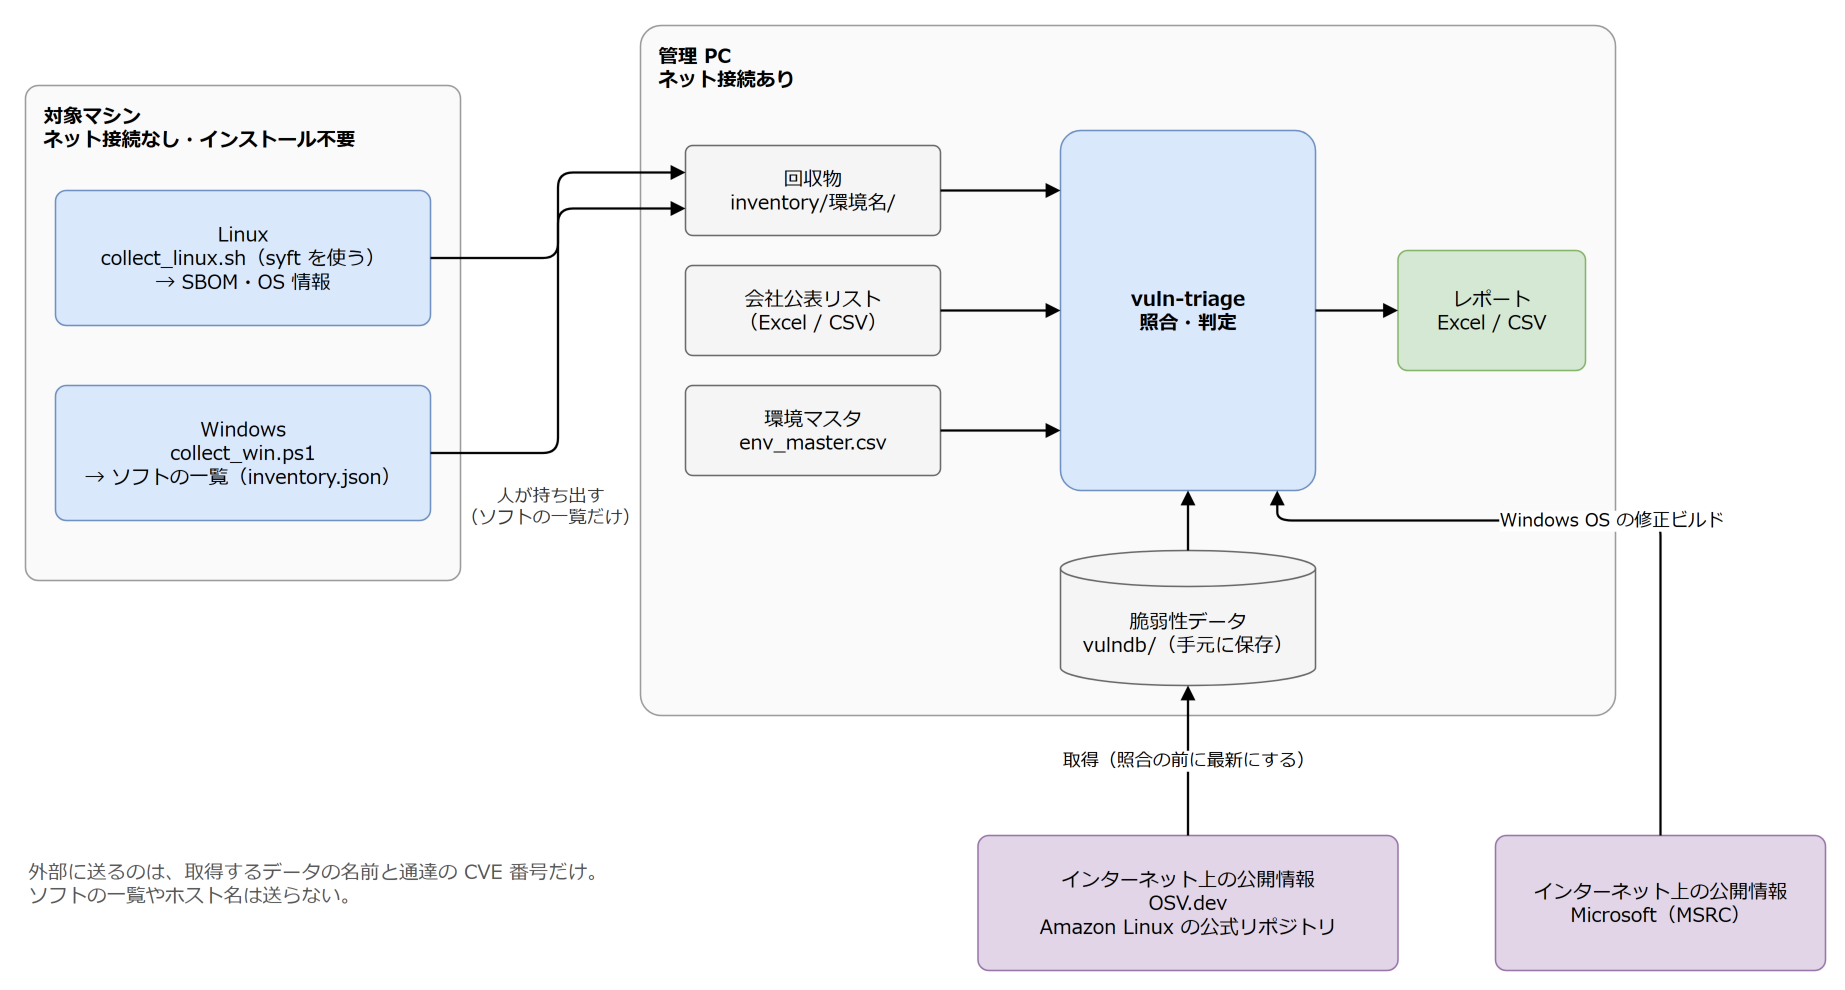

The diagram above was exported from draw.io. Its source (the exported page's mxGraphModel, read from the mxfile embedded in the PNG):
<mxGraphModel dx="1200" dy="800" grid="1" gridSize="10" guides="1" page="0" math="0" shadow="0">
  <root>
    <mxCell id="0" />
    <mxCell id="1" parent="0" />
    <mxCell id="c3" value="対象マシン&lt;br&gt;ネット接続なし・インストール不要" style="rounded=1;whiteSpace=wrap;html=1;arcSize=3;verticalAlign=top;align=left;spacingLeft=10;spacingTop=6;fontStyle=1;fontFamily=Meiryo;fontSize=13;fillColor=#FAFAFA;strokeColor=#999999;" vertex="1" parent="1">
      <mxGeometry x="20" y="60" width="290" height="330" as="geometry" />
    </mxCell>
    <mxCell id="c4" value="Linux&lt;br&gt;collect_linux.sh（syft を使う）&lt;br&gt;→ SBOM・OS 情報" style="rounded=1;whiteSpace=wrap;html=1;arcSize=8;fontFamily=Meiryo;fontSize=13;fillColor=#DAE8FC;strokeColor=#6C8EBF;" vertex="1" parent="1">
      <mxGeometry x="40" y="130" width="250" height="90" as="geometry" />
    </mxCell>
    <mxCell id="c5" value="Windows&lt;br&gt;collect_win.ps1&lt;br&gt;→ ソフトの一覧（inventory.json）" style="rounded=1;whiteSpace=wrap;html=1;arcSize=8;fontFamily=Meiryo;fontSize=13;fillColor=#DAE8FC;strokeColor=#6C8EBF;" vertex="1" parent="1">
      <mxGeometry x="40" y="260" width="250" height="90" as="geometry" />
    </mxCell>
    <mxCell id="c6" value="人が持ち出す&lt;br&gt;（ソフトの一覧だけ）" style="text;html=1;whiteSpace=wrap;align=left;verticalAlign=top;fontFamily=Meiryo;fontSize=13;fontColor=#555555;align=center;fontColor=#333333;fontSize=12;" vertex="1" parent="1">
      <mxGeometry x="308" y="320" width="124" height="60" as="geometry" />
    </mxCell>
    <mxCell id="c7" value="管理 PC&lt;br&gt;ネット接続あり" style="rounded=1;whiteSpace=wrap;html=1;arcSize=3;verticalAlign=top;align=left;spacingLeft=10;spacingTop=6;fontStyle=1;fontFamily=Meiryo;fontSize=13;fillColor=#FAFAFA;strokeColor=#999999;" vertex="1" parent="1">
      <mxGeometry x="430" y="20" width="650" height="460" as="geometry" />
    </mxCell>
    <mxCell id="c8" value="回収物&lt;br&gt;inventory/環境名/" style="rounded=1;whiteSpace=wrap;html=1;arcSize=8;fontFamily=Meiryo;fontSize=13;fillColor=#F5F5F5;strokeColor=#666666;" vertex="1" parent="1">
      <mxGeometry x="460" y="100" width="170" height="60" as="geometry" />
    </mxCell>
    <mxCell id="c9" value="会社公表リスト&lt;br&gt;（Excel / CSV）" style="rounded=1;whiteSpace=wrap;html=1;arcSize=8;fontFamily=Meiryo;fontSize=13;fillColor=#F5F5F5;strokeColor=#666666;" vertex="1" parent="1">
      <mxGeometry x="460" y="180" width="170" height="60" as="geometry" />
    </mxCell>
    <mxCell id="c10" value="環境マスタ&lt;br&gt;env_master.csv" style="rounded=1;whiteSpace=wrap;html=1;arcSize=8;fontFamily=Meiryo;fontSize=13;fillColor=#F5F5F5;strokeColor=#666666;" vertex="1" parent="1">
      <mxGeometry x="460" y="260" width="170" height="60" as="geometry" />
    </mxCell>
    <mxCell id="c11" value="vuln-triage&lt;br&gt;照合・判定" style="rounded=1;whiteSpace=wrap;html=1;arcSize=8;fontFamily=Meiryo;fontSize=13;fillColor=#DAE8FC;strokeColor=#6C8EBF;fontStyle=1;" vertex="1" parent="1">
      <mxGeometry x="710" y="90" width="170" height="240" as="geometry" />
    </mxCell>
    <mxCell id="c12" value="脆弱性データ&lt;br&gt;vulndb/（手元に保存）" style="shape=cylinder3;whiteSpace=wrap;html=1;boundedLbl=1;size=12;fontFamily=Meiryo;fontSize=13;fillColor=#F5F5F5;strokeColor=#666666;" vertex="1" parent="1">
      <mxGeometry x="710" y="370" width="170" height="90" as="geometry" />
    </mxCell>
    <mxCell id="c13" value="レポート&lt;br&gt;Excel / CSV" style="rounded=1;whiteSpace=wrap;html=1;arcSize=8;fontFamily=Meiryo;fontSize=13;fillColor=#D5E8D4;strokeColor=#82B366;" vertex="1" parent="1">
      <mxGeometry x="935" y="170" width="125" height="80" as="geometry" />
    </mxCell>
    <mxCell id="c14" value="インターネット上の公開情報&lt;br&gt;OSV.dev&lt;br&gt;Amazon Linux の公式リポジトリ" style="rounded=1;whiteSpace=wrap;html=1;arcSize=8;fontFamily=Meiryo;fontSize=13;fillColor=#E1D5E7;strokeColor=#9673A6;" vertex="1" parent="1">
      <mxGeometry x="655" y="560" width="280" height="90" as="geometry" />
    </mxCell>
    <mxCell id="c15" value="インターネット上の公開情報&lt;br&gt;Microsoft（MSRC）" style="rounded=1;whiteSpace=wrap;html=1;arcSize=8;fontFamily=Meiryo;fontSize=13;fillColor=#E1D5E7;strokeColor=#9673A6;" vertex="1" parent="1">
      <mxGeometry x="1000" y="560" width="220" height="90" as="geometry" />
    </mxCell>
    <mxCell id="c16" value="" style="edgeStyle=orthogonalEdgeStyle;rounded=1;html=1;endArrow=block;endFill=1;strokeWidth=1.5;fontFamily=Meiryo;fontSize=13;fontSize=12;labelBackgroundColor=#FFFFFF;exitX=1;exitY=0.5;exitDx=0;exitDy=0;entryX=0;entryY=0.3;entryDx=0;entryDy=0;" edge="1" parent="1" source="c4" target="c8">
      <mxGeometry relative="1" as="geometry" />
    </mxCell>
    <mxCell id="c17" value="" style="edgeStyle=orthogonalEdgeStyle;rounded=1;html=1;endArrow=block;endFill=1;strokeWidth=1.5;fontFamily=Meiryo;fontSize=13;fontSize=12;labelBackgroundColor=#FFFFFF;exitX=1;exitY=0.5;exitDx=0;exitDy=0;entryX=0;entryY=0.7;entryDx=0;entryDy=0;" edge="1" parent="1" source="c5" target="c8">
      <mxGeometry relative="1" as="geometry" />
    </mxCell>
    <mxCell id="c18" value="" style="edgeStyle=orthogonalEdgeStyle;rounded=1;html=1;endArrow=block;endFill=1;strokeWidth=1.5;fontFamily=Meiryo;fontSize=13;fontSize=12;labelBackgroundColor=#FFFFFF;exitX=1;exitY=0.5;exitDx=0;exitDy=0;entryX=0;entryY=0.16666666666666666;entryDx=0;entryDy=0;" edge="1" parent="1" source="c8" target="c11">
      <mxGeometry relative="1" as="geometry" />
    </mxCell>
    <mxCell id="c19" value="" style="edgeStyle=orthogonalEdgeStyle;rounded=1;html=1;endArrow=block;endFill=1;strokeWidth=1.5;fontFamily=Meiryo;fontSize=13;fontSize=12;labelBackgroundColor=#FFFFFF;exitX=1;exitY=0.5;exitDx=0;exitDy=0;entryX=0;entryY=0.5;entryDx=0;entryDy=0;" edge="1" parent="1" source="c9" target="c11">
      <mxGeometry relative="1" as="geometry" />
    </mxCell>
    <mxCell id="c20" value="" style="edgeStyle=orthogonalEdgeStyle;rounded=1;html=1;endArrow=block;endFill=1;strokeWidth=1.5;fontFamily=Meiryo;fontSize=13;fontSize=12;labelBackgroundColor=#FFFFFF;exitX=1;exitY=0.5;exitDx=0;exitDy=0;entryX=0;entryY=0.8333333333333334;entryDx=0;entryDy=0;" edge="1" parent="1" source="c10" target="c11">
      <mxGeometry relative="1" as="geometry" />
    </mxCell>
    <mxCell id="c21" value="" style="edgeStyle=orthogonalEdgeStyle;rounded=1;html=1;endArrow=block;endFill=1;strokeWidth=1.5;fontFamily=Meiryo;fontSize=13;fontSize=12;labelBackgroundColor=#FFFFFF;exitX=0.5;exitY=0;exitDx=0;exitDy=0;entryX=0.5;entryY=1;entryDx=0;entryDy=0;" edge="1" parent="1" source="c12" target="c11">
      <mxGeometry relative="1" as="geometry" />
    </mxCell>
    <mxCell id="c22" value="" style="edgeStyle=orthogonalEdgeStyle;rounded=1;html=1;endArrow=block;endFill=1;strokeWidth=1.5;fontFamily=Meiryo;fontSize=13;fontSize=12;labelBackgroundColor=#FFFFFF;exitX=1;exitY=0.5;exitDx=0;exitDy=0;entryX=0;entryY=0.5;entryDx=0;entryDy=0;" edge="1" parent="1" source="c11" target="c13">
      <mxGeometry relative="1" as="geometry" />
    </mxCell>
    <mxCell id="c23" value="取得（照合の前に最新にする）" style="edgeStyle=orthogonalEdgeStyle;rounded=1;html=1;endArrow=block;endFill=1;strokeWidth=1.5;fontFamily=Meiryo;fontSize=13;fontSize=12;labelBackgroundColor=#FFFFFF;exitX=0.5;exitY=0;exitDx=0;exitDy=0;entryX=0.5;entryY=1;entryDx=0;entryDy=0;" edge="1" parent="1" source="c14" target="c12">
      <mxGeometry relative="1" as="geometry" />
    </mxCell>
    <mxCell id="c24" value="Windows OS の修正ビルド" style="edgeStyle=orthogonalEdgeStyle;rounded=1;html=1;endArrow=block;endFill=1;strokeWidth=1.5;fontFamily=Meiryo;fontSize=13;fontSize=12;labelBackgroundColor=#FFFFFF;exitX=0.5;exitY=0;exitDx=0;exitDy=0;entryX=0.85;entryY=1;entryDx=0;entryDy=0;" edge="1" parent="1" source="c15" target="c11">
      <mxGeometry relative="1" as="geometry">
        <Array as="points">
          <mxPoint x="1110" y="350" />
          <mxPoint x="854" y="350" />
        </Array>
      </mxGeometry>
    </mxCell>
    <mxCell id="c25" value="外部に送るのは、取得するデータの名前と通達の CVE 番号だけ。&lt;br&gt;ソフトの一覧やホスト名は送らない。" style="text;html=1;whiteSpace=wrap;align=left;verticalAlign=top;fontFamily=Meiryo;fontSize=13;fontColor=#555555;" vertex="1" parent="1">
      <mxGeometry x="20" y="570" width="640" height="60" as="geometry" />
    </mxCell>
  </root>
</mxGraphModel>